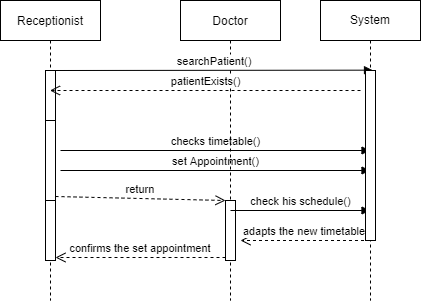

The diagram above was exported from draw.io. Its source (the exported page's mxGraphModel, read from the mxfile embedded in the PNG):
<mxGraphModel dx="782" dy="421" grid="1" gridSize="10" guides="1" tooltips="1" connect="1" arrows="1" fold="1" page="1" pageScale="1" pageWidth="850" pageHeight="1100" math="0" shadow="0">
  <root>
    <mxCell id="0" />
    <mxCell id="1" parent="0" />
    <mxCell id="3nuBFxr9cyL0pnOWT2aG-1" value="Receptionist" style="shape=umlLifeline;perimeter=lifelinePerimeter;container=1;collapsible=0;recursiveResize=0;rounded=0;shadow=0;strokeWidth=1;" parent="1" vertex="1">
      <mxGeometry x="120" y="80" width="100" height="300" as="geometry" />
    </mxCell>
    <mxCell id="3nuBFxr9cyL0pnOWT2aG-2" value="" style="points=[];perimeter=orthogonalPerimeter;rounded=0;shadow=0;strokeWidth=1;" parent="3nuBFxr9cyL0pnOWT2aG-1" vertex="1">
      <mxGeometry x="45" y="70" width="10" height="190" as="geometry" />
    </mxCell>
    <mxCell id="3nuBFxr9cyL0pnOWT2aG-4" value="" style="points=[];perimeter=orthogonalPerimeter;rounded=0;shadow=0;strokeWidth=1;" parent="3nuBFxr9cyL0pnOWT2aG-1" vertex="1">
      <mxGeometry x="45" y="120" width="10" height="80" as="geometry" />
    </mxCell>
    <mxCell id="AfcW7JYluBHB2MxbTknV-4" value="checks timetable()" style="html=1;verticalAlign=bottom;endArrow=block;rounded=0;" edge="1" parent="3nuBFxr9cyL0pnOWT2aG-1" target="AfcW7JYluBHB2MxbTknV-1">
      <mxGeometry width="80" relative="1" as="geometry">
        <mxPoint x="60" y="150" as="sourcePoint" />
        <mxPoint x="140" y="150" as="targetPoint" />
      </mxGeometry>
    </mxCell>
    <mxCell id="AfcW7JYluBHB2MxbTknV-5" value="set Appointment()" style="html=1;verticalAlign=bottom;endArrow=block;rounded=0;" edge="1" parent="3nuBFxr9cyL0pnOWT2aG-1" target="AfcW7JYluBHB2MxbTknV-1">
      <mxGeometry width="80" relative="1" as="geometry">
        <mxPoint x="60" y="170" as="sourcePoint" />
        <mxPoint x="140" y="170" as="targetPoint" />
      </mxGeometry>
    </mxCell>
    <mxCell id="3nuBFxr9cyL0pnOWT2aG-5" value="Doctor" style="shape=umlLifeline;perimeter=lifelinePerimeter;container=1;collapsible=0;recursiveResize=0;rounded=0;shadow=0;strokeWidth=1;" parent="1" vertex="1">
      <mxGeometry x="300" y="80" width="100" height="300" as="geometry" />
    </mxCell>
    <mxCell id="3nuBFxr9cyL0pnOWT2aG-6" value="" style="points=[];perimeter=orthogonalPerimeter;rounded=0;shadow=0;strokeWidth=1;" parent="3nuBFxr9cyL0pnOWT2aG-5" vertex="1">
      <mxGeometry x="45" y="200" width="10" height="60" as="geometry" />
    </mxCell>
    <mxCell id="AfcW7JYluBHB2MxbTknV-6" value="check his schedule()" style="html=1;verticalAlign=bottom;endArrow=block;rounded=0;" edge="1" parent="3nuBFxr9cyL0pnOWT2aG-5" target="AfcW7JYluBHB2MxbTknV-1">
      <mxGeometry width="80" relative="1" as="geometry">
        <mxPoint x="50" y="210" as="sourcePoint" />
        <mxPoint x="130" y="210" as="targetPoint" />
      </mxGeometry>
    </mxCell>
    <mxCell id="AfcW7JYluBHB2MxbTknV-7" value="adapts the new timetable&amp;nbsp;" style="html=1;verticalAlign=bottom;endArrow=open;dashed=1;endSize=8;rounded=0;" edge="1" parent="3nuBFxr9cyL0pnOWT2aG-5" source="AfcW7JYluBHB2MxbTknV-1">
      <mxGeometry relative="1" as="geometry">
        <mxPoint x="140" y="240" as="sourcePoint" />
        <mxPoint x="60" y="240" as="targetPoint" />
      </mxGeometry>
    </mxCell>
    <mxCell id="3nuBFxr9cyL0pnOWT2aG-7" value="confirms the set appointment" style="verticalAlign=bottom;endArrow=open;dashed=1;endSize=8;exitX=0;exitY=0.95;shadow=0;strokeWidth=1;" parent="1" source="3nuBFxr9cyL0pnOWT2aG-6" target="3nuBFxr9cyL0pnOWT2aG-2" edge="1">
      <mxGeometry relative="1" as="geometry">
        <mxPoint x="275" y="236" as="targetPoint" />
      </mxGeometry>
    </mxCell>
    <mxCell id="3nuBFxr9cyL0pnOWT2aG-8" value="searchPatient()" style="verticalAlign=bottom;endArrow=block;shadow=0;strokeWidth=1;entryX=0.7;entryY=-0.002;entryDx=0;entryDy=0;entryPerimeter=0;" parent="1" source="3nuBFxr9cyL0pnOWT2aG-2" target="AfcW7JYluBHB2MxbTknV-2" edge="1">
      <mxGeometry relative="1" as="geometry">
        <mxPoint x="275" y="160" as="sourcePoint" />
        <mxPoint x="450" y="160" as="targetPoint" />
      </mxGeometry>
    </mxCell>
    <mxCell id="3nuBFxr9cyL0pnOWT2aG-10" value="return" style="verticalAlign=bottom;endArrow=open;dashed=1;endSize=8;exitX=1;exitY=0.95;shadow=0;strokeWidth=1;" parent="1" source="3nuBFxr9cyL0pnOWT2aG-4" target="3nuBFxr9cyL0pnOWT2aG-6" edge="1">
      <mxGeometry relative="1" as="geometry">
        <mxPoint x="240" y="257" as="targetPoint" />
      </mxGeometry>
    </mxCell>
    <mxCell id="AfcW7JYluBHB2MxbTknV-1" value="System" style="shape=umlLifeline;perimeter=lifelinePerimeter;whiteSpace=wrap;html=1;container=1;collapsible=0;recursiveResize=0;outlineConnect=0;" vertex="1" parent="1">
      <mxGeometry x="440" y="80" width="100" height="300" as="geometry" />
    </mxCell>
    <mxCell id="AfcW7JYluBHB2MxbTknV-2" value="" style="html=1;points=[];perimeter=orthogonalPerimeter;" vertex="1" parent="AfcW7JYluBHB2MxbTknV-1">
      <mxGeometry x="45" y="70" width="10" height="170" as="geometry" />
    </mxCell>
    <mxCell id="AfcW7JYluBHB2MxbTknV-3" value="patientExists()" style="html=1;verticalAlign=bottom;endArrow=open;dashed=1;endSize=8;rounded=0;" edge="1" parent="1" target="3nuBFxr9cyL0pnOWT2aG-1">
      <mxGeometry relative="1" as="geometry">
        <mxPoint x="480" y="170" as="sourcePoint" />
        <mxPoint x="400" y="170" as="targetPoint" />
      </mxGeometry>
    </mxCell>
  </root>
</mxGraphModel>